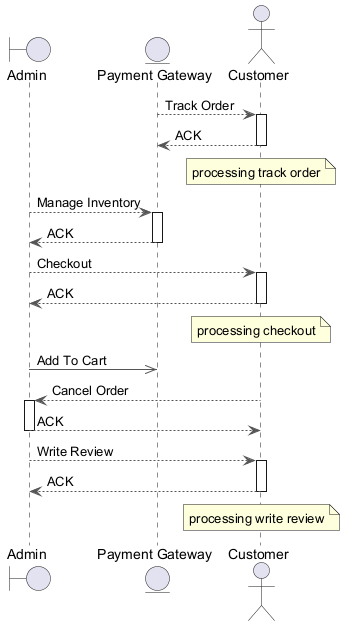

The diagram above was rendered by PlantUML. Its source (embedded in the PNG):
@startuml
skinparam backgroundColor #FFFFFF
skinparam classBackgroundColor #E8F4FA
skinparam classBorderColor #2C7DA0
skinparam ArrowColor #555555
boundary "Admin" as A
entity "Payment Gateway" as PG
actor "Customer" as C
PG --> C : Track Order
activate C
C --> PG : ACK
deactivate C
note over C : processing track order
A --> PG : Manage Inventory
activate PG
PG --> A : ACK
deactivate PG
A --> C : Checkout
activate C
C --> A : ACK
deactivate C
note over C : processing checkout
A ->> PG : Add To Cart
C --> A : Cancel Order
activate A
A --> C : ACK
deactivate A
A --> C : Write Review
activate C
C --> A : ACK
deactivate C
note over C : processing write review
@enduml